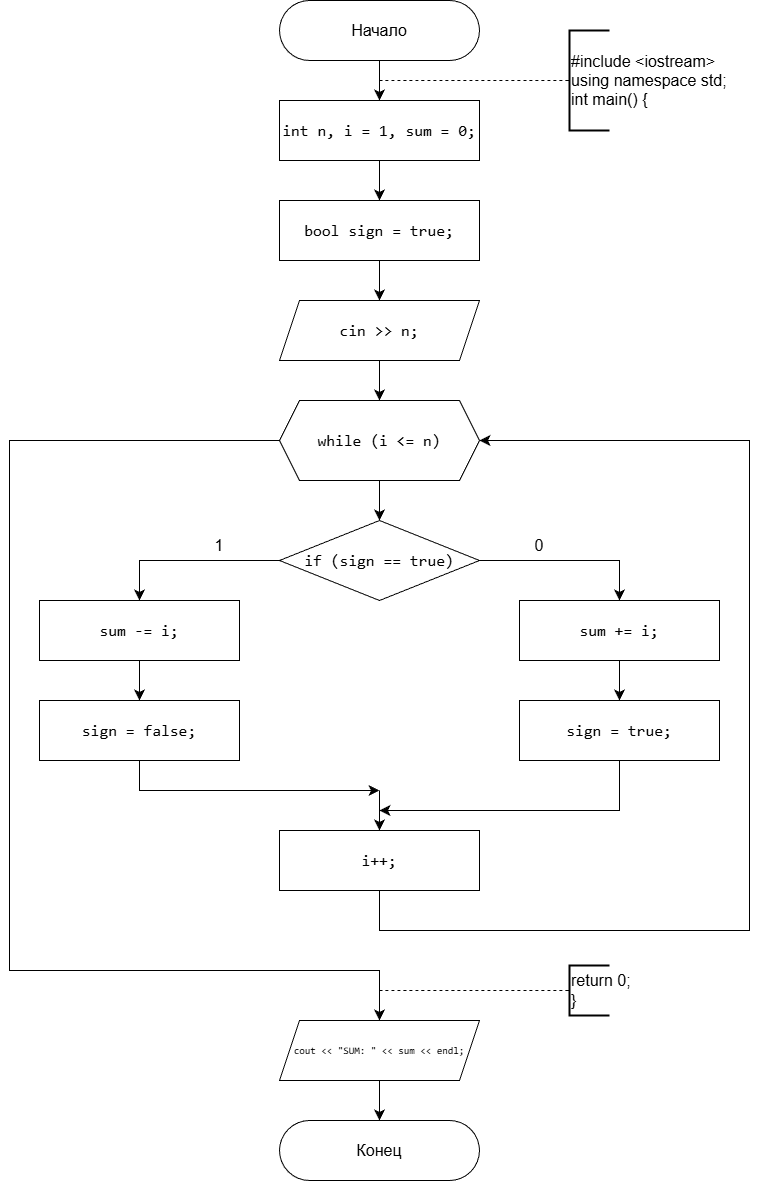

The diagram above was exported from draw.io. Its source (the exported page's mxGraphModel, read from the mxfile embedded in the PNG):
<mxGraphModel dx="2547" dy="1738" grid="1" gridSize="10" guides="1" tooltips="1" connect="1" arrows="1" fold="1" page="1" pageScale="1" pageWidth="827" pageHeight="1169" background="#ffffff" math="0" shadow="0">
  <root>
    <mxCell id="0" />
    <mxCell id="1" parent="0" />
    <mxCell id="vHdFEy9J2sk5lTvZy7g7-3" edge="1" parent="1" source="vHdFEy9J2sk5lTvZy7g7-1" style="edgeStyle=none;curved=1;rounded=0;orthogonalLoop=1;jettySize=auto;html=1;fontSize=12;startSize=8;endSize=8;" target="vHdFEy9J2sk5lTvZy7g7-2" value="">
      <mxGeometry relative="1" as="geometry" />
    </mxCell>
    <mxCell id="vHdFEy9J2sk5lTvZy7g7-1" parent="1" style="rounded=1;whiteSpace=wrap;html=1;arcSize=50;fontSize=16;" value="Начало" vertex="1">
      <mxGeometry height="60" width="200" x="240" y="10" as="geometry" />
    </mxCell>
    <mxCell id="vHdFEy9J2sk5lTvZy7g7-5" edge="1" parent="1" source="vHdFEy9J2sk5lTvZy7g7-2" style="edgeStyle=none;curved=1;rounded=0;orthogonalLoop=1;jettySize=auto;html=1;fontSize=12;startSize=8;endSize=8;" target="vHdFEy9J2sk5lTvZy7g7-4" value="">
      <mxGeometry relative="1" as="geometry" />
    </mxCell>
    <mxCell id="vHdFEy9J2sk5lTvZy7g7-2" parent="1" style="rounded=0;whiteSpace=wrap;html=1;fontSize=16;labelBackgroundColor=none;fontColor=default;" value="&lt;div style=&quot;font-family: Consolas, &amp;quot;Courier New&amp;quot;, monospace; line-height: 22px; white-space: pre;&quot;&gt;&lt;span style=&quot;&quot;&gt;int&lt;/span&gt; &lt;span style=&quot;&quot;&gt;n&lt;/span&gt;, i = 1, &lt;span style=&quot;&quot;&gt;sum&lt;/span&gt; &lt;span style=&quot;&quot;&gt;=&lt;/span&gt; &lt;span style=&quot;&quot;&gt;0&lt;/span&gt;;&lt;/div&gt;" vertex="1">
      <mxGeometry height="60" width="200" x="240" y="110" as="geometry" />
    </mxCell>
    <mxCell id="vHdFEy9J2sk5lTvZy7g7-9" edge="1" parent="1" source="vHdFEy9J2sk5lTvZy7g7-4" style="edgeStyle=none;curved=1;rounded=0;orthogonalLoop=1;jettySize=auto;html=1;fontSize=12;startSize=8;endSize=8;" target="vHdFEy9J2sk5lTvZy7g7-8" value="">
      <mxGeometry relative="1" as="geometry" />
    </mxCell>
    <mxCell id="vHdFEy9J2sk5lTvZy7g7-4" parent="1" style="rounded=0;whiteSpace=wrap;html=1;fontSize=16;labelBackgroundColor=none;fontColor=default;" value="&lt;div style=&quot;font-family: Consolas, &amp;quot;Courier New&amp;quot;, monospace; line-height: 22px; white-space: pre;&quot;&gt;&lt;span style=&quot;&quot;&gt;bool&lt;/span&gt; &lt;span style=&quot;&quot;&gt;sign&lt;/span&gt; &lt;span style=&quot;&quot;&gt;=&lt;/span&gt; &lt;span style=&quot;&quot;&gt;true&lt;/span&gt;;&lt;/div&gt;" vertex="1">
      <mxGeometry height="60" width="200" x="240" y="210" as="geometry" />
    </mxCell>
    <mxCell id="vHdFEy9J2sk5lTvZy7g7-6" edge="1" parent="1" style="endArrow=none;dashed=1;html=1;rounded=0;fontSize=12;startSize=8;endSize=8;curved=1;entryX=0;entryY=0.5;entryDx=0;entryDy=0;entryPerimeter=0;" target="vHdFEy9J2sk5lTvZy7g7-7" value="">
      <mxGeometry height="50" relative="1" width="50" as="geometry">
        <mxPoint x="340" y="90" as="sourcePoint" />
        <mxPoint x="530" y="90" as="targetPoint" />
      </mxGeometry>
    </mxCell>
    <mxCell id="vHdFEy9J2sk5lTvZy7g7-7" parent="1" style="strokeWidth=2;html=1;shape=mxgraph.flowchart.annotation_1;align=left;pointerEvents=1;fontSize=16;" value="#include &amp;lt;iostream&amp;gt;&lt;div&gt;using namespace std;&lt;/div&gt;&lt;div&gt;int main() {&lt;/div&gt;" vertex="1">
      <mxGeometry height="100" width="40" x="530" y="40" as="geometry" />
    </mxCell>
    <mxCell id="vHdFEy9J2sk5lTvZy7g7-11" edge="1" parent="1" source="vHdFEy9J2sk5lTvZy7g7-8" style="edgeStyle=none;curved=1;rounded=0;orthogonalLoop=1;jettySize=auto;html=1;fontSize=12;startSize=8;endSize=8;" target="vHdFEy9J2sk5lTvZy7g7-10" value="">
      <mxGeometry relative="1" as="geometry" />
    </mxCell>
    <mxCell id="vHdFEy9J2sk5lTvZy7g7-8" parent="1" style="shape=parallelogram;perimeter=parallelogramPerimeter;whiteSpace=wrap;html=1;fixedSize=1;direction=west;fontSize=16;labelBackgroundColor=none;fontColor=default;" value="&lt;div style=&quot;font-family: Consolas, &amp;quot;Courier New&amp;quot;, monospace; line-height: 22px; white-space: pre;&quot;&gt;&lt;span style=&quot;&quot;&gt;cin&lt;/span&gt; &lt;span style=&quot;&quot;&gt;&amp;gt;&amp;gt;&lt;/span&gt; &lt;span style=&quot;&quot;&gt;n&lt;/span&gt;;&lt;/div&gt;" vertex="1">
      <mxGeometry height="60" width="200" x="240" y="310" as="geometry" />
    </mxCell>
    <mxCell id="vHdFEy9J2sk5lTvZy7g7-13" edge="1" parent="1" source="vHdFEy9J2sk5lTvZy7g7-10" style="edgeStyle=none;curved=1;rounded=0;orthogonalLoop=1;jettySize=auto;html=1;fontSize=12;startSize=8;endSize=8;" target="vHdFEy9J2sk5lTvZy7g7-12" value="">
      <mxGeometry relative="1" as="geometry" />
    </mxCell>
    <mxCell id="vHdFEy9J2sk5lTvZy7g7-30" edge="1" parent="1" source="vHdFEy9J2sk5lTvZy7g7-10" style="edgeStyle=none;curved=0;rounded=0;orthogonalLoop=1;jettySize=auto;html=1;exitX=0;exitY=0.5;exitDx=0;exitDy=0;entryX=0.5;entryY=0;entryDx=0;entryDy=0;fontSize=12;startSize=8;endSize=8;" target="vHdFEy9J2sk5lTvZy7g7-29">
      <mxGeometry relative="1" as="geometry">
        <Array as="points">
          <mxPoint x="-30" y="450" />
          <mxPoint x="-30" y="980" />
          <mxPoint x="340" y="980" />
        </Array>
      </mxGeometry>
    </mxCell>
    <mxCell id="vHdFEy9J2sk5lTvZy7g7-10" parent="1" style="shape=hexagon;perimeter=hexagonPerimeter2;whiteSpace=wrap;html=1;fixedSize=1;fontSize=16;labelBackgroundColor=none;fontColor=default;" value="&lt;div style=&quot;font-family: Consolas, &amp;quot;Courier New&amp;quot;, monospace; line-height: 22px; white-space: pre;&quot;&gt;&lt;div style=&quot;line-height: 22px;&quot;&gt;&lt;span style=&quot;&quot;&gt;while&lt;/span&gt; (&lt;span style=&quot;&quot;&gt;i&lt;/span&gt; &lt;span style=&quot;&quot;&gt;&amp;lt;=&lt;/span&gt; &lt;span style=&quot;&quot;&gt;n&lt;/span&gt;)&lt;/div&gt;&lt;/div&gt;" vertex="1">
      <mxGeometry height="80" width="200" x="240" y="410" as="geometry" />
    </mxCell>
    <mxCell id="vHdFEy9J2sk5lTvZy7g7-15" edge="1" parent="1" source="vHdFEy9J2sk5lTvZy7g7-12" style="edgeStyle=none;curved=0;rounded=0;orthogonalLoop=1;jettySize=auto;html=1;exitX=0;exitY=0.5;exitDx=0;exitDy=0;entryX=0.5;entryY=0;entryDx=0;entryDy=0;fontSize=12;startSize=8;endSize=8;" target="vHdFEy9J2sk5lTvZy7g7-14">
      <mxGeometry relative="1" as="geometry">
        <Array as="points">
          <mxPoint x="100" y="570" />
        </Array>
      </mxGeometry>
    </mxCell>
    <mxCell id="vHdFEy9J2sk5lTvZy7g7-21" edge="1" parent="1" source="vHdFEy9J2sk5lTvZy7g7-12" style="edgeStyle=none;curved=0;rounded=0;orthogonalLoop=1;jettySize=auto;html=1;exitX=1;exitY=0.5;exitDx=0;exitDy=0;entryX=0.5;entryY=0;entryDx=0;entryDy=0;fontSize=12;startSize=8;endSize=8;strokeColor=default;" target="vHdFEy9J2sk5lTvZy7g7-19">
      <mxGeometry relative="1" as="geometry">
        <Array as="points">
          <mxPoint x="580" y="570" />
        </Array>
      </mxGeometry>
    </mxCell>
    <mxCell id="vHdFEy9J2sk5lTvZy7g7-12" parent="1" style="rhombus;whiteSpace=wrap;html=1;fontSize=16;labelBackgroundColor=none;fontColor=default;" value="&lt;div style=&quot;font-family: Consolas, &amp;quot;Courier New&amp;quot;, monospace; line-height: 22px; white-space: pre;&quot;&gt;&lt;span style=&quot;&quot;&gt;if&lt;/span&gt; (&lt;span style=&quot;&quot;&gt;sign&lt;/span&gt; &lt;span style=&quot;&quot;&gt;==&lt;/span&gt; &lt;span style=&quot;&quot;&gt;true&lt;/span&gt;)&lt;/div&gt;" vertex="1">
      <mxGeometry height="80" width="200" x="240" y="530" as="geometry" />
    </mxCell>
    <mxCell id="vHdFEy9J2sk5lTvZy7g7-17" edge="1" parent="1" source="vHdFEy9J2sk5lTvZy7g7-14" style="edgeStyle=none;curved=1;rounded=0;orthogonalLoop=1;jettySize=auto;html=1;fontSize=12;startSize=8;endSize=8;" target="vHdFEy9J2sk5lTvZy7g7-16" value="">
      <mxGeometry relative="1" as="geometry" />
    </mxCell>
    <mxCell id="vHdFEy9J2sk5lTvZy7g7-14" parent="1" style="rounded=0;whiteSpace=wrap;html=1;fontSize=16;labelBackgroundColor=none;fontColor=default;" value="&lt;div style=&quot;font-family: Consolas, &amp;quot;Courier New&amp;quot;, monospace; line-height: 22px; white-space: pre;&quot;&gt;&lt;span style=&quot;&quot;&gt;sum&lt;/span&gt; &lt;span style=&quot;&quot;&gt;-=&lt;/span&gt; &lt;span style=&quot;&quot;&gt;i&lt;/span&gt;;&lt;/div&gt;" vertex="1">
      <mxGeometry height="60" width="200" y="610" as="geometry" />
    </mxCell>
    <mxCell id="vHdFEy9J2sk5lTvZy7g7-16" parent="1" style="rounded=0;whiteSpace=wrap;html=1;fontSize=16;labelBackgroundColor=none;fontColor=default;" value="&lt;div style=&quot;font-family: Consolas, &amp;quot;Courier New&amp;quot;, monospace; line-height: 22px; white-space: pre;&quot;&gt;&lt;div style=&quot;line-height: 22px;&quot;&gt;&lt;span style=&quot;&quot;&gt;sign&lt;/span&gt; &lt;span style=&quot;&quot;&gt;=&lt;/span&gt; &lt;span style=&quot;&quot;&gt;false&lt;/span&gt;;&lt;/div&gt;&lt;/div&gt;" vertex="1">
      <mxGeometry height="60" width="200" y="710" as="geometry" />
    </mxCell>
    <mxCell id="vHdFEy9J2sk5lTvZy7g7-18" parent="1" style="text;html=1;whiteSpace=wrap;strokeColor=none;fillColor=none;align=center;verticalAlign=middle;rounded=0;fontSize=16;" value="1" vertex="1">
      <mxGeometry height="30" width="60" x="150" y="540" as="geometry" />
    </mxCell>
    <mxCell id="vHdFEy9J2sk5lTvZy7g7-23" edge="1" parent="1" source="vHdFEy9J2sk5lTvZy7g7-19" style="edgeStyle=none;curved=1;rounded=0;orthogonalLoop=1;jettySize=auto;html=1;fontSize=12;startSize=8;endSize=8;" target="vHdFEy9J2sk5lTvZy7g7-20" value="">
      <mxGeometry relative="1" as="geometry" />
    </mxCell>
    <mxCell id="vHdFEy9J2sk5lTvZy7g7-19" parent="1" style="rounded=0;whiteSpace=wrap;html=1;fontSize=16;labelBackgroundColor=none;fontColor=default;" value="&lt;div style=&quot;font-family: Consolas, &amp;quot;Courier New&amp;quot;, monospace; line-height: 22px; white-space: pre;&quot;&gt;&lt;span style=&quot;&quot;&gt;sum&lt;/span&gt; +&lt;span style=&quot;&quot;&gt;=&lt;/span&gt; &lt;span style=&quot;&quot;&gt;i&lt;/span&gt;;&lt;/div&gt;" vertex="1">
      <mxGeometry height="60" width="200" x="480" y="610" as="geometry" />
    </mxCell>
    <mxCell id="vHdFEy9J2sk5lTvZy7g7-27" edge="1" parent="1" source="vHdFEy9J2sk5lTvZy7g7-20" style="edgeStyle=none;curved=0;rounded=0;orthogonalLoop=1;jettySize=auto;html=1;exitX=0.5;exitY=1;exitDx=0;exitDy=0;fontSize=12;startSize=8;endSize=8;">
      <mxGeometry relative="1" as="geometry">
        <Array as="points">
          <mxPoint x="580" y="820" />
        </Array>
        <mxPoint x="340" y="820" as="targetPoint" />
      </mxGeometry>
    </mxCell>
    <mxCell id="vHdFEy9J2sk5lTvZy7g7-20" parent="1" style="rounded=0;whiteSpace=wrap;html=1;fontSize=16;labelBackgroundColor=none;fontColor=default;" value="&lt;div style=&quot;font-family: Consolas, &amp;quot;Courier New&amp;quot;, monospace; line-height: 22px; white-space: pre;&quot;&gt;&lt;div style=&quot;line-height: 22px;&quot;&gt;&lt;span style=&quot;&quot;&gt;sign&lt;/span&gt; &lt;span style=&quot;&quot;&gt;=&lt;/span&gt; true;&lt;/div&gt;&lt;/div&gt;" vertex="1">
      <mxGeometry height="60" width="200" x="480" y="710" as="geometry" />
    </mxCell>
    <mxCell id="vHdFEy9J2sk5lTvZy7g7-22" parent="1" style="text;html=1;whiteSpace=wrap;strokeColor=none;fillColor=none;align=center;verticalAlign=middle;rounded=0;fontSize=16;" value="0" vertex="1">
      <mxGeometry height="30" width="60" x="470" y="540" as="geometry" />
    </mxCell>
    <mxCell id="vHdFEy9J2sk5lTvZy7g7-28" edge="1" parent="1" source="vHdFEy9J2sk5lTvZy7g7-24" style="edgeStyle=none;curved=0;rounded=0;orthogonalLoop=1;jettySize=auto;html=1;exitX=0.5;exitY=1;exitDx=0;exitDy=0;entryX=1;entryY=0.5;entryDx=0;entryDy=0;fontSize=12;startSize=8;endSize=8;" target="vHdFEy9J2sk5lTvZy7g7-10">
      <mxGeometry relative="1" as="geometry">
        <Array as="points">
          <mxPoint x="340" y="940" />
          <mxPoint x="710" y="940" />
          <mxPoint x="710" y="450" />
        </Array>
      </mxGeometry>
    </mxCell>
    <mxCell id="vHdFEy9J2sk5lTvZy7g7-24" parent="1" style="rounded=0;whiteSpace=wrap;html=1;fontSize=16;labelBackgroundColor=none;fontColor=default;" value="&lt;div style=&quot;font-family: Consolas, &amp;quot;Courier New&amp;quot;, monospace; line-height: 22px; white-space: pre;&quot;&gt;&lt;span&gt;i&lt;/span&gt;&lt;span&gt;++&lt;/span&gt;;&lt;/div&gt;" vertex="1">
      <mxGeometry height="60" width="200" x="240" y="840" as="geometry" />
    </mxCell>
    <mxCell id="vHdFEy9J2sk5lTvZy7g7-25" edge="1" parent="1" style="endArrow=classic;html=1;rounded=0;fontSize=12;startSize=8;endSize=8;curved=1;entryX=0.5;entryY=0;entryDx=0;entryDy=0;" target="vHdFEy9J2sk5lTvZy7g7-24" value="">
      <mxGeometry height="50" relative="1" width="50" as="geometry">
        <mxPoint x="340" y="800" as="sourcePoint" />
        <mxPoint x="340" y="780" as="targetPoint" />
      </mxGeometry>
    </mxCell>
    <mxCell id="vHdFEy9J2sk5lTvZy7g7-26" edge="1" parent="1" source="vHdFEy9J2sk5lTvZy7g7-16" style="endArrow=classic;html=1;rounded=0;fontSize=12;startSize=8;endSize=8;curved=0;exitX=0.5;exitY=1;exitDx=0;exitDy=0;" value="">
      <mxGeometry height="50" relative="1" width="50" as="geometry">
        <Array as="points">
          <mxPoint x="100" y="800" />
        </Array>
        <mxPoint x="290" y="830" as="sourcePoint" />
        <mxPoint x="340" y="800" as="targetPoint" />
      </mxGeometry>
    </mxCell>
    <mxCell id="vHdFEy9J2sk5lTvZy7g7-34" edge="1" parent="1" source="vHdFEy9J2sk5lTvZy7g7-29" style="edgeStyle=none;curved=1;rounded=0;orthogonalLoop=1;jettySize=auto;html=1;fontSize=12;startSize=8;endSize=8;" target="vHdFEy9J2sk5lTvZy7g7-31" value="">
      <mxGeometry relative="1" as="geometry" />
    </mxCell>
    <mxCell id="vHdFEy9J2sk5lTvZy7g7-29" parent="1" style="shape=parallelogram;perimeter=parallelogramPerimeter;whiteSpace=wrap;html=1;fixedSize=1;fontSize=10;labelBackgroundColor=none;fontColor=default;" value="&lt;div style=&quot;font-family: Consolas, &amp;quot;Courier New&amp;quot;, monospace; line-height: 22px; white-space: pre;&quot;&gt;&lt;span style=&quot;&quot;&gt;cout&lt;/span&gt; &lt;span style=&quot;&quot;&gt;&amp;lt;&amp;lt;&lt;/span&gt; &lt;span style=&quot;&quot;&gt;&quot;SUM: &quot;&lt;/span&gt; &lt;span style=&quot;&quot;&gt;&amp;lt;&amp;lt;&lt;/span&gt; &lt;span style=&quot;&quot;&gt;sum&lt;/span&gt; &lt;span style=&quot;&quot;&gt;&amp;lt;&amp;lt;&lt;/span&gt; &lt;span style=&quot;&quot;&gt;endl&lt;/span&gt;;&lt;/div&gt;" vertex="1">
      <mxGeometry height="60" width="200" x="240" y="1030" as="geometry" />
    </mxCell>
    <mxCell id="vHdFEy9J2sk5lTvZy7g7-31" parent="1" style="rounded=1;whiteSpace=wrap;html=1;arcSize=50;fontSize=16;" value="Конец" vertex="1">
      <mxGeometry height="60" width="200" x="240" y="1130" as="geometry" />
    </mxCell>
    <mxCell id="vHdFEy9J2sk5lTvZy7g7-32" edge="1" parent="1" style="endArrow=none;dashed=1;html=1;rounded=0;fontSize=12;startSize=8;endSize=8;curved=1;entryX=0;entryY=0.5;entryDx=0;entryDy=0;entryPerimeter=0;" target="vHdFEy9J2sk5lTvZy7g7-33" value="">
      <mxGeometry height="50" relative="1" width="50" as="geometry">
        <mxPoint x="340" y="1000" as="sourcePoint" />
        <mxPoint x="530" y="1000" as="targetPoint" />
      </mxGeometry>
    </mxCell>
    <mxCell id="vHdFEy9J2sk5lTvZy7g7-33" parent="1" style="strokeWidth=2;html=1;shape=mxgraph.flowchart.annotation_1;align=left;pointerEvents=1;fontSize=16;" value="return 0;&lt;div&gt;}&lt;/div&gt;" vertex="1">
      <mxGeometry height="50" width="40" x="530" y="975" as="geometry" />
    </mxCell>
  </root>
</mxGraphModel>